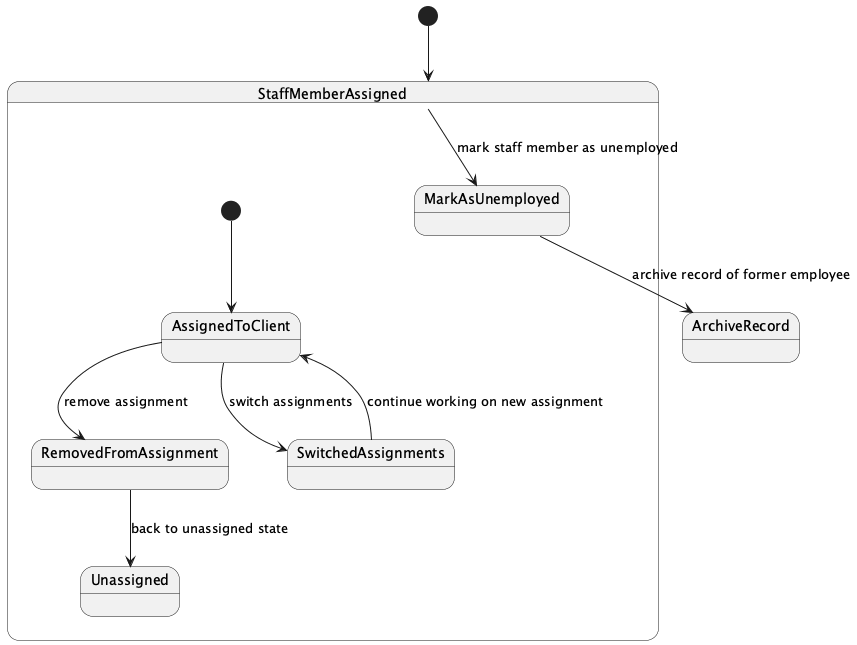

The diagram above was rendered by PlantUML. Its source (embedded in the PNG):
@startuml
[*] --> StaffMemberAssigned

state StaffMemberAssigned {
  [*] --> AssignedToClient
  AssignedToClient --> RemovedFromAssignment : remove assignment
  RemovedFromAssignment --> Unassigned : back to unassigned state

  AssignedToClient --> SwitchedAssignments : switch assignments
  SwitchedAssignments --> AssignedToClient : continue working on new assignment

  StaffMemberAssigned --> MarkAsUnemployed : mark staff member as unemployed
}

MarkAsUnemployed --> ArchiveRecord : archive record of former employee

@enduml